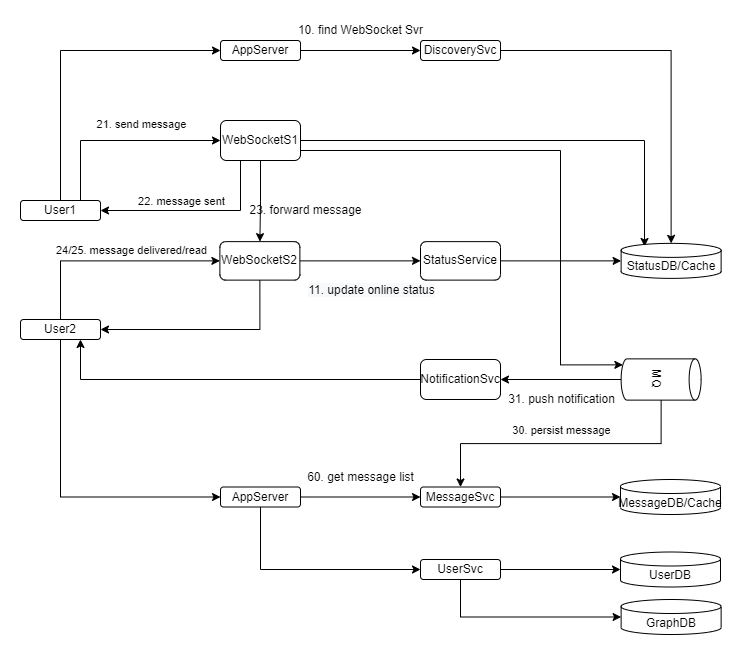

The diagram above was exported from draw.io. Its source (the exported page's mxGraphModel, read from the mxfile embedded in the PNG):
<mxGraphModel dx="1422" dy="875" grid="1" gridSize="10" guides="1" tooltips="1" connect="1" arrows="1" fold="1" page="1" pageScale="1" pageWidth="1654" pageHeight="1169" math="0" shadow="0">
  <root>
    <mxCell id="0" />
    <mxCell id="1" parent="0" />
    <mxCell id="Sl1lB451vwy0GB5s02k6-82" style="edgeStyle=orthogonalEdgeStyle;rounded=0;orthogonalLoop=1;jettySize=auto;html=1;exitX=1;exitY=0.5;exitDx=0;exitDy=0;entryX=0.5;entryY=0;entryDx=0;entryDy=0;entryPerimeter=0;" edge="1" parent="1" source="Sl1lB451vwy0GB5s02k6-27" target="Sl1lB451vwy0GB5s02k6-47">
      <mxGeometry relative="1" as="geometry">
        <mxPoint x="1170.62" y="363.5" as="targetPoint" />
      </mxGeometry>
    </mxCell>
    <mxCell id="Sl1lB451vwy0GB5s02k6-27" value="DiscoverySvc" style="rounded=1;whiteSpace=wrap;html=1;" vertex="1" parent="1">
      <mxGeometry x="920" y="281" width="80" height="20" as="geometry" />
    </mxCell>
    <mxCell id="Sl1lB451vwy0GB5s02k6-65" style="edgeStyle=orthogonalEdgeStyle;rounded=0;orthogonalLoop=1;jettySize=auto;html=1;exitX=1;exitY=0.5;exitDx=0;exitDy=0;" edge="1" parent="1" source="Sl1lB451vwy0GB5s02k6-35" target="Sl1lB451vwy0GB5s02k6-52">
      <mxGeometry relative="1" as="geometry" />
    </mxCell>
    <mxCell id="Sl1lB451vwy0GB5s02k6-35" value="MessageSvc" style="rounded=1;whiteSpace=wrap;html=1;" vertex="1" parent="1">
      <mxGeometry x="920" y="727.5" width="80" height="20" as="geometry" />
    </mxCell>
    <mxCell id="Sl1lB451vwy0GB5s02k6-59" style="edgeStyle=orthogonalEdgeStyle;rounded=0;orthogonalLoop=1;jettySize=auto;html=1;exitX=1;exitY=0.5;exitDx=0;exitDy=0;startArrow=none;" edge="1" parent="1" target="Sl1lB451vwy0GB5s02k6-42">
      <mxGeometry relative="1" as="geometry">
        <mxPoint x="950" y="492.1199999999999" as="sourcePoint" />
      </mxGeometry>
    </mxCell>
    <mxCell id="Sl1lB451vwy0GB5s02k6-132" style="edgeStyle=orthogonalEdgeStyle;rounded=0;orthogonalLoop=1;jettySize=auto;html=1;exitX=0.5;exitY=1;exitDx=0;exitDy=0;entryX=1;entryY=0.5;entryDx=0;entryDy=0;" edge="1" parent="1" source="Sl1lB451vwy0GB5s02k6-36" target="Sl1lB451vwy0GB5s02k6-44">
      <mxGeometry relative="1" as="geometry" />
    </mxCell>
    <mxCell id="Sl1lB451vwy0GB5s02k6-134" style="edgeStyle=orthogonalEdgeStyle;rounded=0;orthogonalLoop=1;jettySize=auto;html=1;exitX=1;exitY=0.5;exitDx=0;exitDy=0;entryX=0;entryY=0.5;entryDx=0;entryDy=0;" edge="1" parent="1" source="Sl1lB451vwy0GB5s02k6-36" target="Sl1lB451vwy0GB5s02k6-42">
      <mxGeometry relative="1" as="geometry" />
    </mxCell>
    <mxCell id="Sl1lB451vwy0GB5s02k6-135" value="&lt;span style=&quot;font-size: 12px ; background-color: rgb(248 , 249 , 250)&quot;&gt;11. update online status&lt;/span&gt;" style="edgeLabel;html=1;align=center;verticalAlign=middle;resizable=0;points=[];" vertex="1" connectable="0" parent="Sl1lB451vwy0GB5s02k6-134">
      <mxGeometry x="-0.2767" relative="1" as="geometry">
        <mxPoint x="27" y="29" as="offset" />
      </mxGeometry>
    </mxCell>
    <mxCell id="Sl1lB451vwy0GB5s02k6-36" value="WebSocketS2" style="rounded=1;whiteSpace=wrap;html=1;" vertex="1" parent="1">
      <mxGeometry x="719.38" y="482.12" width="80" height="38.5" as="geometry" />
    </mxCell>
    <mxCell id="Sl1lB451vwy0GB5s02k6-138" style="edgeStyle=orthogonalEdgeStyle;rounded=0;orthogonalLoop=1;jettySize=auto;html=1;exitX=0;exitY=0.5;exitDx=0;exitDy=0;entryX=0.75;entryY=1;entryDx=0;entryDy=0;" edge="1" parent="1" source="Sl1lB451vwy0GB5s02k6-39" target="Sl1lB451vwy0GB5s02k6-44">
      <mxGeometry relative="1" as="geometry" />
    </mxCell>
    <mxCell id="Sl1lB451vwy0GB5s02k6-39" value="NotificationSvc" style="rounded=1;whiteSpace=wrap;html=1;" vertex="1" parent="1">
      <mxGeometry x="919.9999999999999" y="600" width="80" height="40" as="geometry" />
    </mxCell>
    <mxCell id="Sl1lB451vwy0GB5s02k6-70" style="edgeStyle=orthogonalEdgeStyle;rounded=0;orthogonalLoop=1;jettySize=auto;html=1;exitX=1;exitY=0.5;exitDx=0;exitDy=0;" edge="1" parent="1" source="Sl1lB451vwy0GB5s02k6-40" target="Sl1lB451vwy0GB5s02k6-35">
      <mxGeometry relative="1" as="geometry" />
    </mxCell>
    <mxCell id="Sl1lB451vwy0GB5s02k6-143" style="edgeStyle=orthogonalEdgeStyle;rounded=0;orthogonalLoop=1;jettySize=auto;html=1;exitX=0.5;exitY=1;exitDx=0;exitDy=0;entryX=0;entryY=0.5;entryDx=0;entryDy=0;" edge="1" parent="1" source="Sl1lB451vwy0GB5s02k6-40" target="Sl1lB451vwy0GB5s02k6-140">
      <mxGeometry relative="1" as="geometry" />
    </mxCell>
    <mxCell id="Sl1lB451vwy0GB5s02k6-40" value="AppServer" style="rounded=1;whiteSpace=wrap;html=1;" vertex="1" parent="1">
      <mxGeometry x="720" y="727.5" width="80" height="20" as="geometry" />
    </mxCell>
    <mxCell id="Sl1lB451vwy0GB5s02k6-64" style="edgeStyle=orthogonalEdgeStyle;rounded=0;orthogonalLoop=1;jettySize=auto;html=1;exitX=1;exitY=0.5;exitDx=0;exitDy=0;" edge="1" parent="1" source="Sl1lB451vwy0GB5s02k6-42" target="Sl1lB451vwy0GB5s02k6-47">
      <mxGeometry relative="1" as="geometry" />
    </mxCell>
    <mxCell id="Sl1lB451vwy0GB5s02k6-42" value="StatusService" style="rounded=1;whiteSpace=wrap;html=1;" vertex="1" parent="1">
      <mxGeometry x="920" y="482.12" width="80" height="38.5" as="geometry" />
    </mxCell>
    <mxCell id="Sl1lB451vwy0GB5s02k6-81" style="edgeStyle=orthogonalEdgeStyle;rounded=0;orthogonalLoop=1;jettySize=auto;html=1;exitX=1;exitY=0.5;exitDx=0;exitDy=0;entryX=0.234;entryY=0.089;entryDx=0;entryDy=0;entryPerimeter=0;" edge="1" parent="1" source="Sl1lB451vwy0GB5s02k6-43" target="Sl1lB451vwy0GB5s02k6-47">
      <mxGeometry relative="1" as="geometry">
        <mxPoint x="1120.62" y="381" as="targetPoint" />
      </mxGeometry>
    </mxCell>
    <mxCell id="Sl1lB451vwy0GB5s02k6-92" style="edgeStyle=orthogonalEdgeStyle;rounded=0;orthogonalLoop=1;jettySize=auto;html=1;exitX=0.5;exitY=1;exitDx=0;exitDy=0;" edge="1" parent="1" source="Sl1lB451vwy0GB5s02k6-43" target="Sl1lB451vwy0GB5s02k6-36">
      <mxGeometry relative="1" as="geometry" />
    </mxCell>
    <mxCell id="Sl1lB451vwy0GB5s02k6-128" style="edgeStyle=orthogonalEdgeStyle;rounded=0;orthogonalLoop=1;jettySize=auto;html=1;exitX=0.25;exitY=1;exitDx=0;exitDy=0;entryX=1;entryY=0.5;entryDx=0;entryDy=0;" edge="1" parent="1" source="Sl1lB451vwy0GB5s02k6-43" target="Sl1lB451vwy0GB5s02k6-45">
      <mxGeometry relative="1" as="geometry" />
    </mxCell>
    <mxCell id="Sl1lB451vwy0GB5s02k6-129" value="22. message sent" style="edgeLabel;html=1;align=center;verticalAlign=middle;resizable=0;points=[];" vertex="1" connectable="0" parent="Sl1lB451vwy0GB5s02k6-128">
      <mxGeometry x="0.4842" relative="1" as="geometry">
        <mxPoint x="31" y="-10" as="offset" />
      </mxGeometry>
    </mxCell>
    <mxCell id="Sl1lB451vwy0GB5s02k6-136" style="edgeStyle=orthogonalEdgeStyle;rounded=0;orthogonalLoop=1;jettySize=auto;html=1;exitX=1;exitY=0.75;exitDx=0;exitDy=0;entryX=0.145;entryY=1;entryDx=0;entryDy=-1.7399999999999998;entryPerimeter=0;" edge="1" parent="1" source="Sl1lB451vwy0GB5s02k6-43" target="Sl1lB451vwy0GB5s02k6-50">
      <mxGeometry relative="1" as="geometry">
        <Array as="points">
          <mxPoint x="1060" y="391" />
          <mxPoint x="1060" y="605" />
        </Array>
      </mxGeometry>
    </mxCell>
    <mxCell id="Sl1lB451vwy0GB5s02k6-43" value="WebSocketS1" style="rounded=1;whiteSpace=wrap;html=1;" vertex="1" parent="1">
      <mxGeometry x="720" y="361" width="80" height="40" as="geometry" />
    </mxCell>
    <mxCell id="Sl1lB451vwy0GB5s02k6-91" style="edgeStyle=orthogonalEdgeStyle;rounded=0;orthogonalLoop=1;jettySize=auto;html=1;exitX=0.5;exitY=1;exitDx=0;exitDy=0;entryX=0;entryY=0.5;entryDx=0;entryDy=0;" edge="1" parent="1" source="Sl1lB451vwy0GB5s02k6-44" target="Sl1lB451vwy0GB5s02k6-40">
      <mxGeometry relative="1" as="geometry" />
    </mxCell>
    <mxCell id="Sl1lB451vwy0GB5s02k6-130" style="edgeStyle=orthogonalEdgeStyle;rounded=0;orthogonalLoop=1;jettySize=auto;html=1;exitX=0.5;exitY=0;exitDx=0;exitDy=0;entryX=0;entryY=0.5;entryDx=0;entryDy=0;" edge="1" parent="1" source="Sl1lB451vwy0GB5s02k6-44" target="Sl1lB451vwy0GB5s02k6-36">
      <mxGeometry relative="1" as="geometry" />
    </mxCell>
    <mxCell id="Sl1lB451vwy0GB5s02k6-131" value="24/25. message delivered/read" style="edgeLabel;html=1;align=center;verticalAlign=middle;resizable=0;points=[];" vertex="1" connectable="0" parent="Sl1lB451vwy0GB5s02k6-130">
      <mxGeometry x="-0.0311" y="2" relative="1" as="geometry">
        <mxPoint x="23" y="-9" as="offset" />
      </mxGeometry>
    </mxCell>
    <mxCell id="Sl1lB451vwy0GB5s02k6-44" value="User2" style="rounded=1;whiteSpace=wrap;html=1;" vertex="1" parent="1">
      <mxGeometry x="520" y="560" width="80" height="20" as="geometry" />
    </mxCell>
    <mxCell id="Sl1lB451vwy0GB5s02k6-57" style="edgeStyle=orthogonalEdgeStyle;rounded=0;orthogonalLoop=1;jettySize=auto;html=1;exitX=0.75;exitY=0;exitDx=0;exitDy=0;" edge="1" parent="1" source="Sl1lB451vwy0GB5s02k6-45" target="Sl1lB451vwy0GB5s02k6-43">
      <mxGeometry relative="1" as="geometry">
        <Array as="points">
          <mxPoint x="580" y="381" />
        </Array>
      </mxGeometry>
    </mxCell>
    <mxCell id="Sl1lB451vwy0GB5s02k6-93" value="21. send message" style="edgeLabel;html=1;align=center;verticalAlign=middle;resizable=0;points=[];" vertex="1" connectable="0" parent="Sl1lB451vwy0GB5s02k6-57">
      <mxGeometry x="0.04" y="3" relative="1" as="geometry">
        <mxPoint x="16" y="-14" as="offset" />
      </mxGeometry>
    </mxCell>
    <mxCell id="Sl1lB451vwy0GB5s02k6-90" style="edgeStyle=orthogonalEdgeStyle;rounded=0;orthogonalLoop=1;jettySize=auto;html=1;exitX=0.5;exitY=0;exitDx=0;exitDy=0;entryX=0;entryY=0.5;entryDx=0;entryDy=0;" edge="1" parent="1" source="Sl1lB451vwy0GB5s02k6-45" target="Sl1lB451vwy0GB5s02k6-86">
      <mxGeometry relative="1" as="geometry" />
    </mxCell>
    <mxCell id="Sl1lB451vwy0GB5s02k6-45" value="User1" style="rounded=1;whiteSpace=wrap;html=1;" vertex="1" parent="1">
      <mxGeometry x="520" y="441" width="80" height="20" as="geometry" />
    </mxCell>
    <mxCell id="Sl1lB451vwy0GB5s02k6-47" value="StatusDB/Cache" style="shape=cylinder3;whiteSpace=wrap;html=1;boundedLbl=1;backgroundOutline=1;size=7;" vertex="1" parent="1">
      <mxGeometry x="1120.62" y="483.87" width="100" height="35" as="geometry" />
    </mxCell>
    <mxCell id="Sl1lB451vwy0GB5s02k6-123" style="edgeStyle=orthogonalEdgeStyle;rounded=0;orthogonalLoop=1;jettySize=auto;html=1;exitX=1;exitY=0.5;exitDx=0;exitDy=0;exitPerimeter=0;entryX=0.5;entryY=0;entryDx=0;entryDy=0;" edge="1" parent="1" source="Sl1lB451vwy0GB5s02k6-50" target="Sl1lB451vwy0GB5s02k6-35">
      <mxGeometry relative="1" as="geometry" />
    </mxCell>
    <mxCell id="Sl1lB451vwy0GB5s02k6-139" value="30. persist message" style="edgeLabel;html=1;align=center;verticalAlign=middle;resizable=0;points=[];" vertex="1" connectable="0" parent="Sl1lB451vwy0GB5s02k6-123">
      <mxGeometry x="-0.1855" y="-1" relative="1" as="geometry">
        <mxPoint x="-27" y="-13" as="offset" />
      </mxGeometry>
    </mxCell>
    <mxCell id="Sl1lB451vwy0GB5s02k6-137" style="edgeStyle=orthogonalEdgeStyle;rounded=0;orthogonalLoop=1;jettySize=auto;html=1;exitX=0.5;exitY=1;exitDx=0;exitDy=0;exitPerimeter=0;entryX=1;entryY=0.5;entryDx=0;entryDy=0;" edge="1" parent="1" source="Sl1lB451vwy0GB5s02k6-50" target="Sl1lB451vwy0GB5s02k6-39">
      <mxGeometry relative="1" as="geometry" />
    </mxCell>
    <mxCell id="Sl1lB451vwy0GB5s02k6-50" value="MQ" style="shape=cylinder3;whiteSpace=wrap;html=1;boundedLbl=1;backgroundOutline=1;size=6;rotation=90;" vertex="1" parent="1">
      <mxGeometry x="1140" y="580" width="41.25" height="80" as="geometry" />
    </mxCell>
    <mxCell id="Sl1lB451vwy0GB5s02k6-52" value="MessageDB/Cache" style="shape=cylinder3;whiteSpace=wrap;html=1;boundedLbl=1;backgroundOutline=1;size=7;" vertex="1" parent="1">
      <mxGeometry x="1120" y="720" width="100" height="35" as="geometry" />
    </mxCell>
    <mxCell id="Sl1lB451vwy0GB5s02k6-83" value="10. find WebSocket Svr" style="text;html=1;align=center;verticalAlign=middle;resizable=0;points=[];autosize=1;strokeColor=none;fillColor=none;" vertex="1" parent="1">
      <mxGeometry x="790" y="261" width="140" height="20" as="geometry" />
    </mxCell>
    <mxCell id="Sl1lB451vwy0GB5s02k6-89" style="edgeStyle=orthogonalEdgeStyle;rounded=0;orthogonalLoop=1;jettySize=auto;html=1;exitX=1;exitY=0.5;exitDx=0;exitDy=0;entryX=0;entryY=0.5;entryDx=0;entryDy=0;" edge="1" parent="1" source="Sl1lB451vwy0GB5s02k6-86" target="Sl1lB451vwy0GB5s02k6-27">
      <mxGeometry relative="1" as="geometry" />
    </mxCell>
    <mxCell id="Sl1lB451vwy0GB5s02k6-86" value="AppServer" style="rounded=1;whiteSpace=wrap;html=1;" vertex="1" parent="1">
      <mxGeometry x="720" y="281" width="80" height="20" as="geometry" />
    </mxCell>
    <mxCell id="Sl1lB451vwy0GB5s02k6-110" value="31. push notification" style="text;html=1;align=center;verticalAlign=middle;resizable=0;points=[];autosize=1;strokeColor=none;fillColor=none;" vertex="1" parent="1">
      <mxGeometry x="1000.62" y="630" width="120" height="20" as="geometry" />
    </mxCell>
    <mxCell id="Sl1lB451vwy0GB5s02k6-112" value="60. get message list" style="text;html=1;align=center;verticalAlign=middle;resizable=0;points=[];autosize=1;strokeColor=none;fillColor=none;" vertex="1" parent="1">
      <mxGeometry x="800" y="707.5" width="120" height="20" as="geometry" />
    </mxCell>
    <mxCell id="Sl1lB451vwy0GB5s02k6-99" value="23. forward message" style="text;html=1;align=center;verticalAlign=middle;resizable=0;points=[];autosize=1;strokeColor=none;fillColor=none;" vertex="1" parent="1">
      <mxGeometry x="740" y="441" width="130" height="20" as="geometry" />
    </mxCell>
    <mxCell id="Sl1lB451vwy0GB5s02k6-144" style="edgeStyle=orthogonalEdgeStyle;rounded=0;orthogonalLoop=1;jettySize=auto;html=1;exitX=1;exitY=0.5;exitDx=0;exitDy=0;" edge="1" parent="1" source="Sl1lB451vwy0GB5s02k6-140" target="Sl1lB451vwy0GB5s02k6-141">
      <mxGeometry relative="1" as="geometry" />
    </mxCell>
    <mxCell id="Sl1lB451vwy0GB5s02k6-145" style="edgeStyle=orthogonalEdgeStyle;rounded=0;orthogonalLoop=1;jettySize=auto;html=1;exitX=0.5;exitY=1;exitDx=0;exitDy=0;entryX=0;entryY=0.5;entryDx=0;entryDy=0;entryPerimeter=0;" edge="1" parent="1" source="Sl1lB451vwy0GB5s02k6-140" target="Sl1lB451vwy0GB5s02k6-142">
      <mxGeometry relative="1" as="geometry" />
    </mxCell>
    <mxCell id="Sl1lB451vwy0GB5s02k6-140" value="UserSvc" style="rounded=1;whiteSpace=wrap;html=1;" vertex="1" parent="1">
      <mxGeometry x="920" y="800" width="80" height="20" as="geometry" />
    </mxCell>
    <mxCell id="Sl1lB451vwy0GB5s02k6-141" value="UserDB" style="shape=cylinder3;whiteSpace=wrap;html=1;boundedLbl=1;backgroundOutline=1;size=7;" vertex="1" parent="1">
      <mxGeometry x="1120" y="792.5" width="100" height="35" as="geometry" />
    </mxCell>
    <mxCell id="Sl1lB451vwy0GB5s02k6-142" value="GraphDB" style="shape=cylinder3;whiteSpace=wrap;html=1;boundedLbl=1;backgroundOutline=1;size=7;" vertex="1" parent="1">
      <mxGeometry x="1120.62" y="840" width="100" height="35" as="geometry" />
    </mxCell>
  </root>
</mxGraphModel>